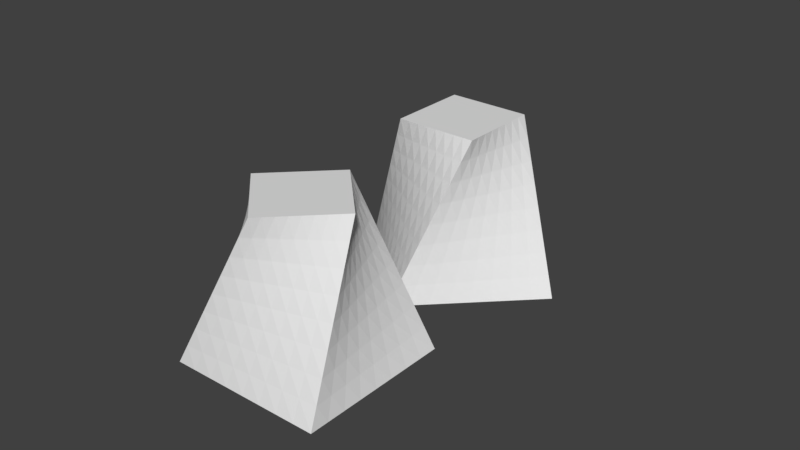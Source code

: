 # Source: two_twisted_pyramids.blend  (saved by Blender 2.78.0; exported with 4.5.12 LTS)
import bpy
from mathutils import Matrix  # noqa: F401  (used for matrix-valued properties, if any)

bpy.ops.wm.read_factory_settings(use_empty=True)
scene = bpy.context.scene
scene.name = 'Scene'

# ---- collections
col_collection_1 = bpy.data.collections.new('Collection 1'); scene.collection.children.link(col_collection_1)

# ---- world
world_world = bpy.data.worlds.new('World'); scene.world = world_world
world_world.color = (0.05088, 0.05088, 0.05088)
world_world.use_sun_shadow = False
world_world.sun_shadow_jitter_overblur = 0.0
world_world.cycles.sampling_method = 'MANUAL'

# ---- meshes
me_cube = bpy.data.meshes.new('Cube')
me_cube.from_pydata([(-1.0, -1.0, -1.0), (-1.304e-07, -0.75, 1.0), (-1.0, 1.0, -1.0), (-0.75, 1.341e-07, 1.0), (1.0, -1.0, -1.0), (0.75, -1.341e-07, 1.0), (1.0, 1.0, -1.0), (1.378e-07, 0.75, 1.0)], [], [(0, 1, 3, 2), (2, 3, 7, 6), (6, 7, 5, 4), (4, 5, 1, 0), (2, 6, 4, 0), (7, 3, 1, 5)])
me_cube.use_remesh_preserve_volume = False
me_cube.use_remesh_preserve_attributes = False
me_cube.use_mirror_vertex_groups = False
me_cube.update()
me_cube_002 = bpy.data.meshes.new('Cube.002')
me_cube_002.from_pydata([(-1.0, -1.0, -1.0), (-1.304e-07, -0.75, 1.0), (-1.0, 1.0, -1.0), (-0.75, 1.341e-07, 1.0), (1.0, -1.0, -1.0), (0.75, -1.341e-07, 1.0), (1.0, 1.0, -1.0), (1.378e-07, 0.75, 1.0)], [], [(0, 1, 3, 2), (2, 3, 7, 6), (6, 7, 5, 4), (4, 5, 1, 0), (2, 6, 4, 0), (7, 3, 1, 5)])
me_cube_002.use_remesh_preserve_volume = False
me_cube_002.use_remesh_preserve_attributes = False
me_cube_002.use_mirror_vertex_groups = False
me_cube_002.update()

# ---- objects
ob_cube = bpy.data.objects.new('Cube', me_cube)
ob_cube_001 = bpy.data.objects.new('Cube.001', me_cube_002)

# ---- transforms, parenting, visibility, modifiers, constraints
ob_cube.location = (0.0, 0.0, 0.025)
ob_cube.scale = (0.025, 0.025, 0.025)
ob_cube.lineart.crease_threshold = 0.0
_m = ob_cube.modifiers.new('Subsurf', 'SUBSURF')
_m.uv_smooth = 'NONE'
_m.subdivision_type = 'SIMPLE'
_m.levels = 3
_m.render_levels = 3
_m.show_only_control_edges = False
ob_cube_001.location = (0.0, 0.06918, 0.025)
ob_cube_001.rotation_euler = (0.0, -0.0, 0.7854)
ob_cube_001.scale = (0.025, 0.025, 0.025)
ob_cube_001.lineart.crease_threshold = 0.0
_m = ob_cube_001.modifiers.new('Subsurf', 'SUBSURF')
_m.uv_smooth = 'NONE'
_m.subdivision_type = 'SIMPLE'
_m.levels = 3
_m.render_levels = 3
_m.show_only_control_edges = False

# ---- collection membership
col_collection_1.objects.link(ob_cube)
col_collection_1.objects.link(ob_cube_001)

# ---- scene / render settings (as saved in the file)
scene.frame_start = 1; scene.frame_end = 250; scene.frame_set(1)
scene.render.engine = 'BLENDER_EEVEE_NEXT'
scene.render.resolution_percentage = 50
scene.render.dither_intensity = 0.0
scene.cycles.use_denoising = False
scene.cycles.samples = 128
scene.cycles.sampling_pattern = 'TABULATED_SOBOL'
scene.cycles.light_sampling_threshold = 0.0
scene.cycles.use_adaptive_sampling = False
scene.cycles.use_light_tree = False
scene.cycles.blur_glossy = 0.0
scene.cycles.sample_clamp_indirect = 0.0
scene.view_settings.view_transform = 'Standard'
bpy.context.view_layer.update()

# ---- added for rendering (the .blend has no active camera and no usable light): camera, sun
cam_auto = bpy.data.cameras.new('AutoCamera')
cam_auto.lens = 50.0
cam_auto.sensor_width = 36.0
cam_auto.clip_end = 1000.0
ob_auto_camera = bpy.data.objects.new('AutoCamera', cam_auto)
scene.collection.objects.link(ob_auto_camera)
ob_auto_camera.location = (0.185045, -0.182288, 0.173036)
ob_auto_camera.rotation_euler = (1.09748, -7.21219e-08, 0.694738)
scene.camera = ob_auto_camera
light_auto_sun = bpy.data.lights.new('AutoSun', 'SUN')
light_auto_sun.energy = 3.0
light_auto_sun.angle = 0.0523599
ob_auto_sun = bpy.data.objects.new('AutoSun', light_auto_sun)
scene.collection.objects.link(ob_auto_sun)
ob_auto_sun.rotation_euler = (0.872665, 0.174533, 0.523599)
bpy.context.view_layer.update()
